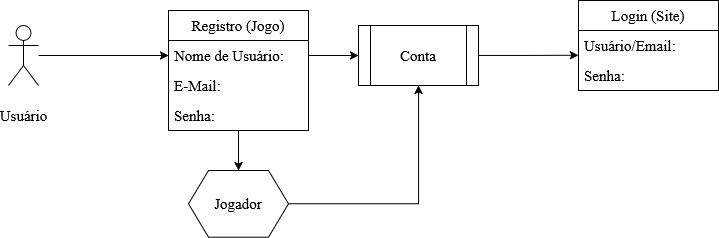

The diagram above was exported from draw.io. Its source (the exported page's mxGraphModel, read from the mxfile embedded in the PNG):
<mxGraphModel dx="1153" dy="662" grid="0" gridSize="36" guides="1" tooltips="1" connect="1" arrows="1" fold="1" page="0" pageScale="1" pageWidth="827" pageHeight="1169" background="light-dark(#FFFFFF,transparent)" math="0" shadow="0">
  <root>
    <mxCell id="0" />
    <mxCell id="1" parent="0" />
    <mxCell id="3miG03PNv8JlRzbOdWzG-25" edge="1" parent="1" source="3miG03PNv8JlRzbOdWzG-1" style="edgeStyle=orthogonalEdgeStyle;rounded=0;orthogonalLoop=1;jettySize=auto;html=1;entryX=0.5;entryY=1;entryDx=0;entryDy=0;" target="3miG03PNv8JlRzbOdWzG-6" value=" ">
      <mxGeometry relative="1" as="geometry" />
    </mxCell>
    <mxCell id="3miG03PNv8JlRzbOdWzG-1" parent="1" style="shape=hexagon;perimeter=hexagonPerimeter2;whiteSpace=wrap;html=1;fixedSize=1;fontSize=15;fontFamily=Times New Roman;" value="Jogador" vertex="1">
      <mxGeometry height="66.67" width="100" x="210" y="340" as="geometry" />
    </mxCell>
    <mxCell id="3miG03PNv8JlRzbOdWzG-15" edge="1" parent="1" source="3miG03PNv8JlRzbOdWzG-4" style="edgeStyle=orthogonalEdgeStyle;rounded=0;orthogonalLoop=1;jettySize=auto;html=1;entryX=0;entryY=0.5;entryDx=0;entryDy=0;" target="3miG03PNv8JlRzbOdWzG-10">
      <mxGeometry relative="1" as="geometry" />
    </mxCell>
    <mxCell id="3miG03PNv8JlRzbOdWzG-4" parent="1" style="shape=umlActor;verticalLabelPosition=bottom;verticalAlign=middle;html=1;outlineConnect=0;fontFamily=Times New Roman;fontSize=15;fontColor=default;fontStyle=0;align=center;" value="Usuário" vertex="1">
      <mxGeometry height="60" width="30" x="30" y="195" as="geometry" />
    </mxCell>
    <mxCell id="3miG03PNv8JlRzbOdWzG-6" parent="1" style="shape=process;whiteSpace=wrap;html=1;backgroundOutline=1;fontFamily=Times New Roman;fontSize=15;fontColor=default;fontStyle=0;align=center;verticalAlign=middle;" value="Conta" vertex="1">
      <mxGeometry height="60" width="120" x="380" y="195" as="geometry" />
    </mxCell>
    <mxCell id="3miG03PNv8JlRzbOdWzG-24" edge="1" parent="1" source="3miG03PNv8JlRzbOdWzG-9" style="edgeStyle=orthogonalEdgeStyle;rounded=0;orthogonalLoop=1;jettySize=auto;html=1;entryX=0.5;entryY=0;entryDx=0;entryDy=0;" target="3miG03PNv8JlRzbOdWzG-1">
      <mxGeometry relative="1" as="geometry" />
    </mxCell>
    <mxCell id="3miG03PNv8JlRzbOdWzG-9" parent="1" style="swimlane;fontStyle=0;childLayout=stackLayout;horizontal=1;startSize=30;horizontalStack=0;resizeParent=1;resizeParentMax=0;resizeLast=0;collapsible=1;marginBottom=0;whiteSpace=wrap;html=1;fontFamily=Times New Roman;fontSize=15;fontColor=default;align=center;verticalAlign=middle;" value="Registro (Jogo)" vertex="1">
      <mxGeometry height="120" width="140" x="190" y="180" as="geometry" />
    </mxCell>
    <mxCell id="3miG03PNv8JlRzbOdWzG-10" parent="3miG03PNv8JlRzbOdWzG-9" style="text;strokeColor=none;fillColor=none;align=left;verticalAlign=middle;spacingLeft=4;spacingRight=4;overflow=hidden;points=[[0,0.5],[1,0.5]];portConstraint=eastwest;rotatable=0;whiteSpace=wrap;html=1;fontFamily=Times New Roman;fontSize=15;fontColor=default;fontStyle=0;" value="Nome de Usuário:" vertex="1">
      <mxGeometry height="30" width="140" y="30" as="geometry" />
    </mxCell>
    <mxCell id="3miG03PNv8JlRzbOdWzG-11" parent="3miG03PNv8JlRzbOdWzG-9" style="text;strokeColor=none;fillColor=none;align=left;verticalAlign=middle;spacingLeft=4;spacingRight=4;overflow=hidden;points=[[0,0.5],[1,0.5]];portConstraint=eastwest;rotatable=0;whiteSpace=wrap;html=1;fontFamily=Times New Roman;fontSize=15;fontColor=default;fontStyle=0;" value="E-Mail:" vertex="1">
      <mxGeometry height="30" width="140" y="60" as="geometry" />
    </mxCell>
    <mxCell id="3miG03PNv8JlRzbOdWzG-35" parent="3miG03PNv8JlRzbOdWzG-9" style="text;strokeColor=none;fillColor=none;align=left;verticalAlign=middle;spacingLeft=4;spacingRight=4;overflow=hidden;points=[[0,0.5],[1,0.5]];portConstraint=eastwest;rotatable=0;whiteSpace=wrap;html=1;fontFamily=Times New Roman;fontSize=15;fontColor=default;fontStyle=0;" value="Senha:" vertex="1">
      <mxGeometry height="30" width="140" y="90" as="geometry" />
    </mxCell>
    <mxCell id="3miG03PNv8JlRzbOdWzG-16" edge="1" parent="1" source="3miG03PNv8JlRzbOdWzG-10" style="edgeStyle=orthogonalEdgeStyle;rounded=0;orthogonalLoop=1;jettySize=auto;html=1;entryX=0;entryY=0.5;entryDx=0;entryDy=0;" target="3miG03PNv8JlRzbOdWzG-6">
      <mxGeometry relative="1" as="geometry" />
    </mxCell>
    <mxCell id="3miG03PNv8JlRzbOdWzG-31" parent="1" style="swimlane;fontStyle=0;childLayout=stackLayout;horizontal=1;startSize=30;horizontalStack=0;resizeParent=1;resizeParentMax=0;resizeLast=0;collapsible=1;marginBottom=0;whiteSpace=wrap;html=1;fontFamily=Times New Roman;fontSize=15;fontColor=default;align=center;verticalAlign=middle;" value="Login (Site)" vertex="1">
      <mxGeometry height="90" width="140" x="600" y="170" as="geometry" />
    </mxCell>
    <mxCell id="3miG03PNv8JlRzbOdWzG-32" parent="3miG03PNv8JlRzbOdWzG-31" style="text;strokeColor=none;fillColor=none;align=left;verticalAlign=middle;spacingLeft=4;spacingRight=4;overflow=hidden;points=[[0,0.5],[1,0.5]];portConstraint=eastwest;rotatable=0;whiteSpace=wrap;html=1;fontFamily=Times New Roman;fontSize=15;fontColor=default;fontStyle=0;" value="Usuário/Email:" vertex="1">
      <mxGeometry height="30" width="140" y="30" as="geometry" />
    </mxCell>
    <mxCell id="3miG03PNv8JlRzbOdWzG-33" parent="3miG03PNv8JlRzbOdWzG-31" style="text;strokeColor=none;fillColor=none;align=left;verticalAlign=middle;spacingLeft=4;spacingRight=4;overflow=hidden;points=[[0,0.5],[1,0.5]];portConstraint=eastwest;rotatable=0;whiteSpace=wrap;html=1;fontFamily=Times New Roman;fontSize=15;fontColor=default;fontStyle=0;" value="Senha:" vertex="1">
      <mxGeometry height="30" width="140" y="60" as="geometry" />
    </mxCell>
    <mxCell id="3miG03PNv8JlRzbOdWzG-36" edge="1" parent="1" source="3miG03PNv8JlRzbOdWzG-6" style="edgeStyle=orthogonalEdgeStyle;rounded=0;orthogonalLoop=1;jettySize=auto;html=1;entryX=0;entryY=0.827;entryDx=0;entryDy=0;entryPerimeter=0;" target="3miG03PNv8JlRzbOdWzG-32">
      <mxGeometry relative="1" as="geometry" />
    </mxCell>
  </root>
</mxGraphModel>